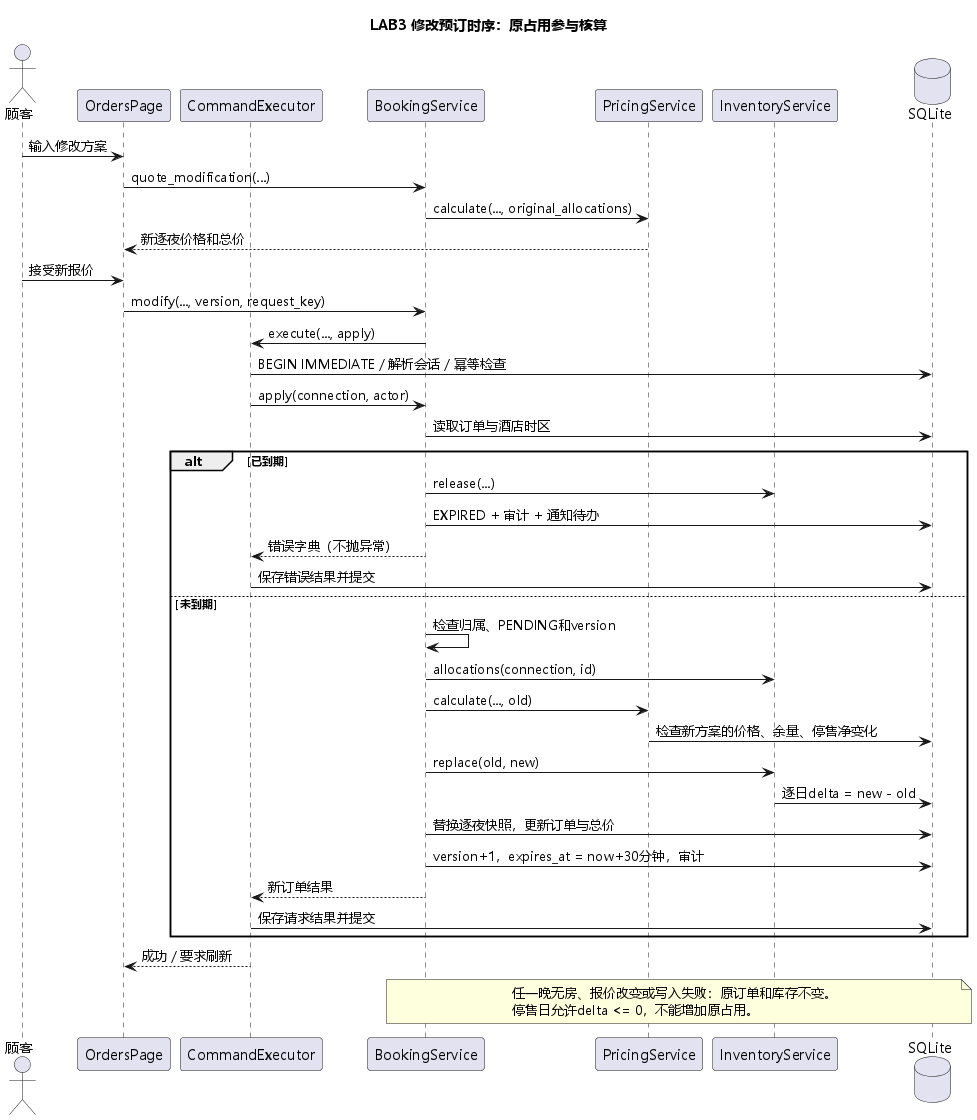

The diagram above was rendered by PlantUML. Its source (embedded in the PNG):
@startuml
title LAB3 修改预订时序：原占用参与核算
skinparam defaultFontName Microsoft YaHei
skinparam backgroundColor white
skinparam shadowing false
actor 顾客
participant OrdersPage
participant CommandExecutor
participant BookingService
participant PricingService
participant InventoryService
database SQLite
顾客 -> OrdersPage : 输入修改方案
OrdersPage -> BookingService : quote_modification(...)
BookingService -> PricingService : calculate(..., original_allocations)
PricingService --> OrdersPage : 新逐夜价格和总价
顾客 -> OrdersPage : 接受新报价
OrdersPage -> BookingService : modify(..., version, request_key)
BookingService -> CommandExecutor : execute(..., apply)
CommandExecutor -> SQLite : BEGIN IMMEDIATE / 解析会话 / 幂等检查
CommandExecutor -> BookingService : apply(connection, actor)
BookingService -> SQLite : 读取订单与酒店时区
alt 已到期
  BookingService -> InventoryService : release(...)
  BookingService -> SQLite : EXPIRED + 审计 + 通知待办
  BookingService --> CommandExecutor : 错误字典（不抛异常）
  CommandExecutor -> SQLite : 保存错误结果并提交
else 未到期
  BookingService -> BookingService : 检查归属、PENDING和version
  BookingService -> InventoryService : allocations(connection, id)
  BookingService -> PricingService : calculate(..., old)
  PricingService -> SQLite : 检查新方案的价格、余量、停售净变化
  BookingService -> InventoryService : replace(old, new)
  InventoryService -> SQLite : 逐日delta = new - old
  BookingService -> SQLite : 替换逐夜快照，更新订单与总价
  BookingService -> SQLite : version+1，expires_at = now+30分钟，审计
  BookingService --> CommandExecutor : 新订单结果
  CommandExecutor -> SQLite : 保存请求结果并提交
end
CommandExecutor --> OrdersPage : 成功 / 要求刷新
note over BookingService,SQLite
任一晚无房、报价改变或写入失败：原订单和库存不变。
停售日允许delta <= 0，不能增加原占用。
end note
@enduml